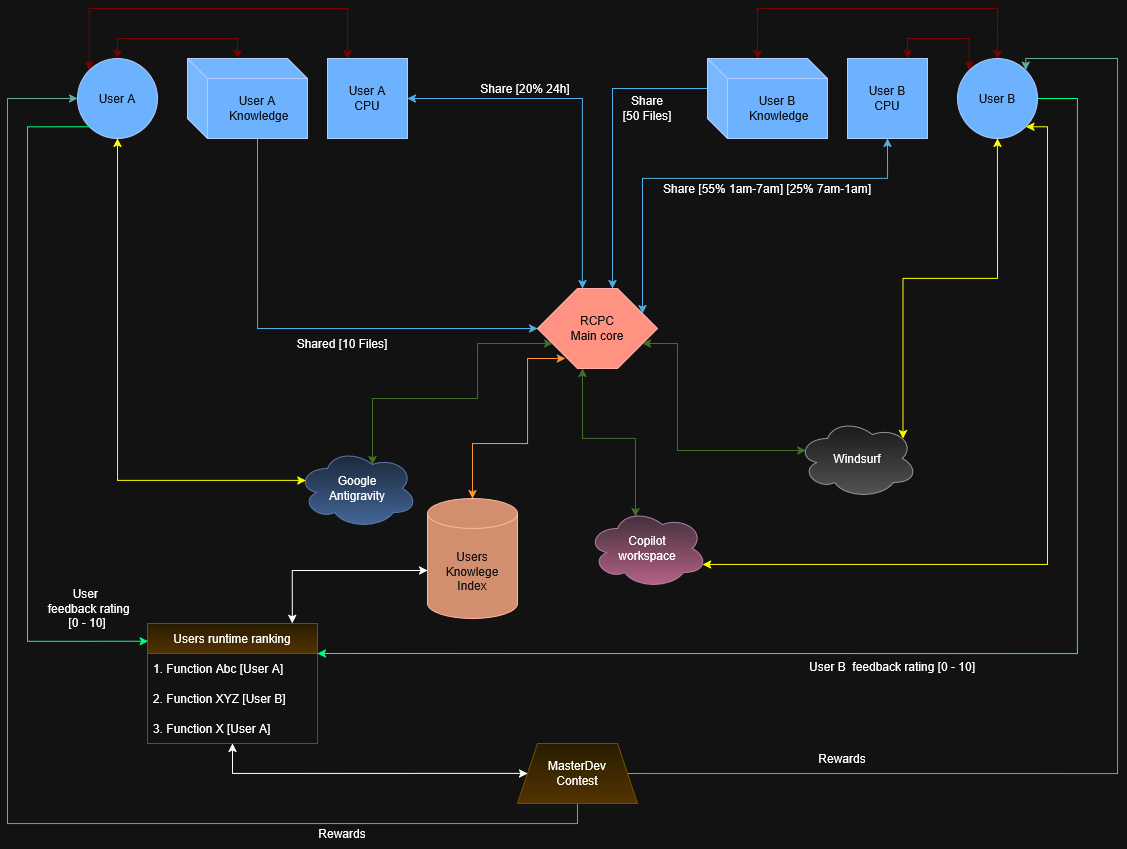

The diagram above was exported from draw.io. Its source (the exported page's mxGraphModel, read from the mxfile embedded in the PNG):
<mxGraphModel dx="2445" dy="2062" grid="1" gridSize="10" guides="1" tooltips="1" connect="1" arrows="1" fold="1" page="1" pageScale="1" pageWidth="827" pageHeight="1169" math="0" shadow="0">
  <root>
    <mxCell id="0" />
    <mxCell id="1" parent="0" />
    <mxCell id="U_DtimTBKvpYrDe8-Ddl-47" edge="1" parent="1" source="U_DtimTBKvpYrDe8-Ddl-9" style="edgeStyle=orthogonalEdgeStyle;rounded=0;orthogonalLoop=1;jettySize=auto;html=1;exitX=1;exitY=0.5;exitDx=0;exitDy=0;entryX=0.375;entryY=0;entryDx=0;entryDy=0;strokeColor=#006EAF;startArrow=classic;startFill=1;fillColor=#1ba1e2;" target="U_DtimTBKvpYrDe8-Ddl-11">
      <mxGeometry relative="1" as="geometry" />
    </mxCell>
    <mxCell id="U_DtimTBKvpYrDe8-Ddl-9" parent="1" style="whiteSpace=wrap;html=1;aspect=fixed;fillColor=#0050ef;fontColor=#ffffff;strokeColor=#001DBC;" value="User A&lt;br&gt;CPU" vertex="1">
      <mxGeometry height="80" width="80" x="180" y="20" as="geometry" />
    </mxCell>
    <mxCell id="U_DtimTBKvpYrDe8-Ddl-29" edge="1" parent="1" source="U_DtimTBKvpYrDe8-Ddl-10" style="edgeStyle=orthogonalEdgeStyle;rounded=0;orthogonalLoop=1;jettySize=auto;html=1;exitX=0;exitY=0;exitDx=70;exitDy=80;exitPerimeter=0;entryX=0;entryY=0.5;entryDx=0;entryDy=0;fillColor=#1ba1e2;strokeColor=#006EAF;" target="U_DtimTBKvpYrDe8-Ddl-11">
      <mxGeometry relative="1" as="geometry" />
    </mxCell>
    <mxCell id="U_DtimTBKvpYrDe8-Ddl-10" parent="1" style="shape=cube;whiteSpace=wrap;html=1;boundedLbl=1;backgroundOutline=1;darkOpacity=0.05;darkOpacity2=0.1;fillColor=#0050ef;fontColor=#ffffff;strokeColor=#001DBC;" value="&lt;p&gt;User A&lt;br&gt;&amp;nbsp;Knowledge&lt;/p&gt;" vertex="1">
      <mxGeometry height="80" width="120" x="40" y="20" as="geometry" />
    </mxCell>
    <mxCell id="U_DtimTBKvpYrDe8-Ddl-11" parent="1" style="shape=hexagon;perimeter=hexagonPerimeter2;whiteSpace=wrap;html=1;fixedSize=1;size=40;fillColor=#e51400;fontColor=#ffffff;strokeColor=#B20000;" value="&lt;div&gt;RCPC&lt;/div&gt;&lt;div&gt;Main core&lt;/div&gt;" vertex="1">
      <mxGeometry height="80" width="120" x="390" y="250" as="geometry" />
    </mxCell>
    <mxCell id="U_DtimTBKvpYrDe8-Ddl-27" parent="1" style="shape=cylinder3;whiteSpace=wrap;html=1;boundedLbl=1;backgroundOutline=1;size=15;fillColor=#a0522d;fontColor=#ffffff;strokeColor=#6D1F00;" value="&lt;div&gt;Users&lt;br&gt;Knowlege&lt;br&gt;Index&lt;/div&gt;" vertex="1">
      <mxGeometry height="120" width="90" x="280" y="460" as="geometry" />
    </mxCell>
    <mxCell id="U_DtimTBKvpYrDe8-Ddl-38" parent="1" style="text;html=1;whiteSpace=wrap;strokeColor=none;fillColor=none;align=center;verticalAlign=middle;rounded=0;" value="Share [20% 24h]" vertex="1">
      <mxGeometry height="20" width="130" x="313" y="40" as="geometry" />
    </mxCell>
    <mxCell id="U_DtimTBKvpYrDe8-Ddl-40" parent="1" style="text;html=1;whiteSpace=wrap;strokeColor=none;fillColor=none;align=center;verticalAlign=middle;rounded=0;" value="Shared [10 Files]" vertex="1">
      <mxGeometry height="30" width="170" x="110" y="290" as="geometry" />
    </mxCell>
    <mxCell id="U_DtimTBKvpYrDe8-Ddl-50" edge="1" parent="1" source="U_DtimTBKvpYrDe8-Ddl-41" style="edgeStyle=orthogonalEdgeStyle;rounded=0;orthogonalLoop=1;jettySize=auto;html=1;exitX=0.5;exitY=1;exitDx=0;exitDy=0;entryX=1;entryY=0.25;entryDx=0;entryDy=0;startArrow=classic;startFill=1;fillColor=#1ba1e2;strokeColor=#006EAF;" target="U_DtimTBKvpYrDe8-Ddl-11">
      <mxGeometry relative="1" as="geometry">
        <Array as="points">
          <mxPoint x="740" y="140" />
          <mxPoint x="495" y="140" />
        </Array>
      </mxGeometry>
    </mxCell>
    <mxCell id="U_DtimTBKvpYrDe8-Ddl-41" parent="1" style="whiteSpace=wrap;html=1;aspect=fixed;fillColor=#0050ef;fontColor=#ffffff;strokeColor=#001DBC;" value="User B&lt;br&gt;CPU" vertex="1">
      <mxGeometry height="80" width="80" x="700" y="20" as="geometry" />
    </mxCell>
    <mxCell id="U_DtimTBKvpYrDe8-Ddl-49" edge="1" parent="1" source="U_DtimTBKvpYrDe8-Ddl-42" style="edgeStyle=orthogonalEdgeStyle;rounded=0;orthogonalLoop=1;jettySize=auto;html=1;exitX=0;exitY=0;exitDx=0;exitDy=30;exitPerimeter=0;entryX=0.625;entryY=0;entryDx=0;entryDy=0;fillColor=#1ba1e2;strokeColor=#006EAF;" target="U_DtimTBKvpYrDe8-Ddl-11">
      <mxGeometry relative="1" as="geometry" />
    </mxCell>
    <mxCell id="U_DtimTBKvpYrDe8-Ddl-42" parent="1" style="shape=cube;whiteSpace=wrap;html=1;boundedLbl=1;backgroundOutline=1;darkOpacity=0.05;darkOpacity2=0.1;fillColor=#0050ef;fontColor=#ffffff;strokeColor=#001DBC;" value="&lt;p&gt;User B&lt;br&gt;&amp;nbsp;Knowledge&lt;/p&gt;" vertex="1">
      <mxGeometry height="80" width="120" x="560" y="20" as="geometry" />
    </mxCell>
    <mxCell id="U_DtimTBKvpYrDe8-Ddl-51" parent="1" style="text;html=1;whiteSpace=wrap;strokeColor=none;fillColor=none;align=center;verticalAlign=middle;rounded=0;" value="Share&lt;br&gt;[50 Files]" vertex="1">
      <mxGeometry height="40" width="80" x="460" y="50" as="geometry" />
    </mxCell>
    <mxCell id="U_DtimTBKvpYrDe8-Ddl-52" parent="1" style="text;html=1;whiteSpace=wrap;strokeColor=none;fillColor=none;align=center;verticalAlign=middle;rounded=0;" value="Share [55% 1am-7am] [25% 7am-1am]" vertex="1">
      <mxGeometry height="20" width="240" x="500" y="140" as="geometry" />
    </mxCell>
    <mxCell id="U_DtimTBKvpYrDe8-Ddl-69" edge="1" parent="1" source="U_DtimTBKvpYrDe8-Ddl-53" style="edgeStyle=orthogonalEdgeStyle;rounded=0;orthogonalLoop=1;jettySize=auto;html=1;exitX=0.07;exitY=0.4;exitDx=0;exitDy=0;exitPerimeter=0;entryX=1;entryY=0.75;entryDx=0;entryDy=0;startArrow=classic;startFill=1;fillColor=#d5e8d4;gradientColor=#97d077;strokeColor=#82b366;" target="U_DtimTBKvpYrDe8-Ddl-11">
      <mxGeometry relative="1" as="geometry">
        <Array as="points">
          <mxPoint x="530" y="412" />
          <mxPoint x="530" y="305" />
        </Array>
      </mxGeometry>
    </mxCell>
    <mxCell id="U_DtimTBKvpYrDe8-Ddl-53" parent="1" style="ellipse;shape=cloud;whiteSpace=wrap;html=1;fillColor=#f5f5f5;gradientColor=#b3b3b3;strokeColor=#666666;" value="Windsurf" vertex="1">
      <mxGeometry height="80" width="120" x="650" y="380" as="geometry" />
    </mxCell>
    <mxCell id="U_DtimTBKvpYrDe8-Ddl-61" edge="1" parent="1" source="U_DtimTBKvpYrDe8-Ddl-55" style="edgeStyle=orthogonalEdgeStyle;rounded=0;orthogonalLoop=1;jettySize=auto;html=1;exitX=0;exitY=0;exitDx=0;exitDy=0;entryX=0.75;entryY=0;entryDx=0;entryDy=0;startArrow=classic;startFill=1;fillColor=#a20025;strokeColor=light-dark(#6F0000, #800000);" target="U_DtimTBKvpYrDe8-Ddl-41">
      <mxGeometry relative="1" as="geometry">
        <Array as="points">
          <mxPoint x="822" />
          <mxPoint x="760" />
        </Array>
      </mxGeometry>
    </mxCell>
    <mxCell id="U_DtimTBKvpYrDe8-Ddl-90" edge="1" parent="1" source="U_DtimTBKvpYrDe8-Ddl-55" style="edgeStyle=orthogonalEdgeStyle;rounded=0;orthogonalLoop=1;jettySize=auto;html=1;exitX=1;exitY=0.5;exitDx=0;exitDy=0;entryX=1;entryY=0.25;entryDx=0;entryDy=0;strokeColor=light-dark(#000000,#00FF80);" target="U_DtimTBKvpYrDe8-Ddl-75">
      <mxGeometry relative="1" as="geometry">
        <Array as="points">
          <mxPoint x="930" y="60" />
          <mxPoint x="930" y="615" />
        </Array>
      </mxGeometry>
    </mxCell>
    <mxCell id="U_DtimTBKvpYrDe8-Ddl-55" parent="1" style="ellipse;whiteSpace=wrap;html=1;aspect=fixed;fillColor=#0050ef;fontColor=#ffffff;strokeColor=#001DBC;" value="&lt;div&gt;User B&lt;/div&gt;" vertex="1">
      <mxGeometry height="80" width="80" x="810" y="20" as="geometry" />
    </mxCell>
    <mxCell id="U_DtimTBKvpYrDe8-Ddl-67" edge="1" parent="1" source="U_DtimTBKvpYrDe8-Ddl-56" style="edgeStyle=orthogonalEdgeStyle;rounded=0;orthogonalLoop=1;jettySize=auto;html=1;exitX=0.625;exitY=0.2;exitDx=0;exitDy=0;exitPerimeter=0;entryX=0;entryY=0.75;entryDx=0;entryDy=0;startArrow=classic;startFill=1;fillColor=#d5e8d4;gradientColor=#97d077;strokeColor=#82b366;" target="U_DtimTBKvpYrDe8-Ddl-11">
      <mxGeometry relative="1" as="geometry">
        <Array as="points">
          <mxPoint x="225" y="360" />
          <mxPoint x="330" y="360" />
          <mxPoint x="330" y="305" />
        </Array>
      </mxGeometry>
    </mxCell>
    <mxCell id="U_DtimTBKvpYrDe8-Ddl-56" parent="1" style="ellipse;shape=cloud;whiteSpace=wrap;html=1;fillColor=#dae8fc;gradientColor=#7ea6e0;strokeColor=#6c8ebf;" value="&lt;div&gt;Google&lt;/div&gt;&lt;div&gt;Antigravity&lt;/div&gt;" vertex="1">
      <mxGeometry height="80" width="120" x="150" y="410" as="geometry" />
    </mxCell>
    <mxCell id="U_DtimTBKvpYrDe8-Ddl-68" edge="1" parent="1" source="U_DtimTBKvpYrDe8-Ddl-57" style="edgeStyle=orthogonalEdgeStyle;rounded=0;orthogonalLoop=1;jettySize=auto;html=1;exitX=0.4;exitY=0.1;exitDx=0;exitDy=0;exitPerimeter=0;entryX=0.375;entryY=1;entryDx=0;entryDy=0;startArrow=classic;startFill=1;fillColor=#d5e8d4;gradientColor=#97d077;strokeColor=#82b366;" target="U_DtimTBKvpYrDe8-Ddl-11">
      <mxGeometry relative="1" as="geometry" />
    </mxCell>
    <mxCell id="U_DtimTBKvpYrDe8-Ddl-57" parent="1" style="ellipse;shape=cloud;whiteSpace=wrap;html=1;fillColor=#e6d0de;gradientColor=#d5739d;strokeColor=#996185;" value="&lt;div&gt;Copilot&lt;/div&gt;&lt;div&gt;workspace&lt;/div&gt;" vertex="1">
      <mxGeometry height="80" width="120" x="440" y="470" as="geometry" />
    </mxCell>
    <mxCell id="U_DtimTBKvpYrDe8-Ddl-60" edge="1" parent="1" source="U_DtimTBKvpYrDe8-Ddl-58" style="edgeStyle=orthogonalEdgeStyle;rounded=0;orthogonalLoop=1;jettySize=auto;html=1;exitX=0;exitY=0;exitDx=0;exitDy=0;entryX=0.25;entryY=0;entryDx=0;entryDy=0;startArrow=classic;startFill=1;fillColor=#a20025;strokeColor=light-dark(#6F0000, #800000);" target="U_DtimTBKvpYrDe8-Ddl-9">
      <mxGeometry relative="1" as="geometry">
        <Array as="points">
          <mxPoint x="-58" y="-30" />
          <mxPoint x="200" y="-30" />
        </Array>
      </mxGeometry>
    </mxCell>
    <mxCell id="U_DtimTBKvpYrDe8-Ddl-58" parent="1" style="ellipse;whiteSpace=wrap;html=1;aspect=fixed;fillColor=#0050ef;fontColor=#ffffff;strokeColor=#001DBC;" value="&lt;div&gt;User A&lt;/div&gt;" vertex="1">
      <mxGeometry height="80" width="80" x="-70" y="20" as="geometry" />
    </mxCell>
    <mxCell id="U_DtimTBKvpYrDe8-Ddl-59" edge="1" parent="1" source="U_DtimTBKvpYrDe8-Ddl-58" style="edgeStyle=orthogonalEdgeStyle;rounded=0;orthogonalLoop=1;jettySize=auto;html=1;exitX=0.5;exitY=0;exitDx=0;exitDy=0;entryX=0;entryY=0;entryDx=50;entryDy=0;entryPerimeter=0;startArrow=classic;startFill=1;fillColor=#a20025;strokeColor=light-dark(#6F0000, #800000);" target="U_DtimTBKvpYrDe8-Ddl-10">
      <mxGeometry relative="1" as="geometry" />
    </mxCell>
    <mxCell id="U_DtimTBKvpYrDe8-Ddl-62" edge="1" parent="1" source="U_DtimTBKvpYrDe8-Ddl-55" style="edgeStyle=orthogonalEdgeStyle;rounded=0;orthogonalLoop=1;jettySize=auto;html=1;exitX=0.5;exitY=0;exitDx=0;exitDy=0;entryX=0;entryY=0;entryDx=50;entryDy=0;entryPerimeter=0;startArrow=classic;startFill=1;fillColor=#a20025;strokeColor=light-dark(#6F0000, #800000);" target="U_DtimTBKvpYrDe8-Ddl-42">
      <mxGeometry relative="1" as="geometry">
        <Array as="points">
          <mxPoint x="850" y="-30" />
          <mxPoint x="610" y="-30" />
        </Array>
      </mxGeometry>
    </mxCell>
    <mxCell id="U_DtimTBKvpYrDe8-Ddl-63" edge="1" parent="1" source="U_DtimTBKvpYrDe8-Ddl-55" style="edgeStyle=orthogonalEdgeStyle;rounded=0;orthogonalLoop=1;jettySize=auto;html=1;exitX=0.5;exitY=1;exitDx=0;exitDy=0;entryX=0.88;entryY=0.25;entryDx=0;entryDy=0;entryPerimeter=0;startArrow=classic;startFill=1;fillColor=#bac8d3;strokeColor=light-dark(#ae4132, #ffff00);" target="U_DtimTBKvpYrDe8-Ddl-53">
      <mxGeometry relative="1" as="geometry" />
    </mxCell>
    <mxCell id="U_DtimTBKvpYrDe8-Ddl-64" edge="1" parent="1" source="U_DtimTBKvpYrDe8-Ddl-55" style="edgeStyle=orthogonalEdgeStyle;rounded=0;orthogonalLoop=1;jettySize=auto;html=1;exitX=1;exitY=1;exitDx=0;exitDy=0;entryX=0.96;entryY=0.7;entryDx=0;entryDy=0;entryPerimeter=0;startArrow=classic;startFill=1;fillColor=#fad9d5;strokeColor=light-dark(#ae4132, #ffff00);" target="U_DtimTBKvpYrDe8-Ddl-57">
      <mxGeometry relative="1" as="geometry">
        <Array as="points">
          <mxPoint x="900" y="88" />
          <mxPoint x="900" y="526" />
        </Array>
      </mxGeometry>
    </mxCell>
    <mxCell id="U_DtimTBKvpYrDe8-Ddl-65" edge="1" parent="1" source="U_DtimTBKvpYrDe8-Ddl-58" style="edgeStyle=orthogonalEdgeStyle;rounded=0;orthogonalLoop=1;jettySize=auto;html=1;entryX=0.07;entryY=0.4;entryDx=0;entryDy=0;entryPerimeter=0;startArrow=classic;startFill=1;strokeColor=light-dark(#ae4132, #ffff00);exitX=0.5;exitY=1;exitDx=0;exitDy=0;" target="U_DtimTBKvpYrDe8-Ddl-56">
      <mxGeometry relative="1" as="geometry">
        <Array as="points">
          <mxPoint x="-30" y="442" />
        </Array>
        <mxPoint x="-30" y="110" as="sourcePoint" />
      </mxGeometry>
    </mxCell>
    <mxCell id="U_DtimTBKvpYrDe8-Ddl-72" edge="1" parent="1" source="U_DtimTBKvpYrDe8-Ddl-27" style="edgeStyle=orthogonalEdgeStyle;rounded=0;orthogonalLoop=1;jettySize=auto;html=1;exitX=0.5;exitY=0;exitDx=0;exitDy=0;exitPerimeter=0;entryX=0.233;entryY=0.875;entryDx=0;entryDy=0;entryPerimeter=0;strokeColor=light-dark(#000000,#FF9933);startArrow=classic;startFill=1;" target="U_DtimTBKvpYrDe8-Ddl-11">
      <mxGeometry relative="1" as="geometry">
        <Array as="points">
          <mxPoint x="325" y="405" />
          <mxPoint x="380" y="405" />
          <mxPoint x="380" y="320" />
        </Array>
      </mxGeometry>
    </mxCell>
    <mxCell id="U_DtimTBKvpYrDe8-Ddl-74" edge="1" parent="1" source="U_DtimTBKvpYrDe8-Ddl-75" style="edgeStyle=orthogonalEdgeStyle;rounded=0;orthogonalLoop=1;jettySize=auto;html=1;exitX=0.852;exitY=-0.001;exitDx=0;exitDy=0;entryX=0;entryY=0.6;entryDx=0;entryDy=0;entryPerimeter=0;startArrow=classic;startFill=1;exitPerimeter=0;" target="U_DtimTBKvpYrDe8-Ddl-27">
      <mxGeometry relative="1" as="geometry">
        <mxPoint x="100" y="552.5" as="sourcePoint" />
      </mxGeometry>
    </mxCell>
    <mxCell id="U_DtimTBKvpYrDe8-Ddl-75" parent="1" style="swimlane;fontStyle=0;childLayout=stackLayout;horizontal=1;startSize=30;horizontalStack=0;resizeParent=1;resizeParentMax=0;resizeLast=0;collapsible=1;marginBottom=0;whiteSpace=wrap;html=1;fillColor=#fff2cc;gradientColor=#ffd966;strokeColor=#d6b656;" value="Users runtime ranking" vertex="1">
      <mxGeometry height="120" width="170" y="585" as="geometry" />
    </mxCell>
    <mxCell id="U_DtimTBKvpYrDe8-Ddl-76" parent="U_DtimTBKvpYrDe8-Ddl-75" style="text;strokeColor=none;fillColor=none;align=left;verticalAlign=middle;spacingLeft=4;spacingRight=4;overflow=hidden;points=[[0,0.5],[1,0.5]];portConstraint=eastwest;rotatable=0;whiteSpace=wrap;html=1;" value="1. Function Abc [User A]" vertex="1">
      <mxGeometry height="30" width="170" y="30" as="geometry" />
    </mxCell>
    <mxCell id="U_DtimTBKvpYrDe8-Ddl-77" parent="U_DtimTBKvpYrDe8-Ddl-75" style="text;strokeColor=none;fillColor=none;align=left;verticalAlign=middle;spacingLeft=4;spacingRight=4;overflow=hidden;points=[[0,0.5],[1,0.5]];portConstraint=eastwest;rotatable=0;whiteSpace=wrap;html=1;" value="2. Function XYZ [User B]" vertex="1">
      <mxGeometry height="30" width="170" y="60" as="geometry" />
    </mxCell>
    <mxCell id="U_DtimTBKvpYrDe8-Ddl-78" parent="U_DtimTBKvpYrDe8-Ddl-75" style="text;strokeColor=none;fillColor=none;align=left;verticalAlign=middle;spacingLeft=4;spacingRight=4;overflow=hidden;points=[[0,0.5],[1,0.5]];portConstraint=eastwest;rotatable=0;whiteSpace=wrap;html=1;" value="3. Function X [User A]&amp;nbsp;" vertex="1">
      <mxGeometry height="30" width="170" y="90" as="geometry" />
    </mxCell>
    <mxCell id="U_DtimTBKvpYrDe8-Ddl-80" edge="1" parent="1" source="U_DtimTBKvpYrDe8-Ddl-79" style="edgeStyle=orthogonalEdgeStyle;rounded=0;orthogonalLoop=1;jettySize=auto;html=1;exitX=0;exitY=0.5;exitDx=0;exitDy=0;entryX=0.5;entryY=1;entryDx=0;entryDy=0;startArrow=classic;startFill=1;" target="U_DtimTBKvpYrDe8-Ddl-75">
      <mxGeometry relative="1" as="geometry" />
    </mxCell>
    <mxCell id="U_DtimTBKvpYrDe8-Ddl-83" edge="1" parent="1" source="U_DtimTBKvpYrDe8-Ddl-79" style="edgeStyle=orthogonalEdgeStyle;rounded=0;orthogonalLoop=1;jettySize=auto;html=1;exitX=1;exitY=0.5;exitDx=0;exitDy=0;strokeColor=light-dark(#000000,#67AB9F);entryX=1;entryY=0;entryDx=0;entryDy=0;" target="U_DtimTBKvpYrDe8-Ddl-55">
      <mxGeometry relative="1" as="geometry">
        <Array as="points">
          <mxPoint x="970" y="735" />
          <mxPoint x="970" y="20" />
          <mxPoint x="878" y="20" />
        </Array>
        <mxPoint x="910" y="20" as="targetPoint" />
      </mxGeometry>
    </mxCell>
    <mxCell id="U_DtimTBKvpYrDe8-Ddl-84" edge="1" parent="1" source="U_DtimTBKvpYrDe8-Ddl-79" style="edgeStyle=orthogonalEdgeStyle;rounded=0;orthogonalLoop=1;jettySize=auto;html=1;exitX=0.5;exitY=1;exitDx=0;exitDy=0;entryX=0;entryY=0.5;entryDx=0;entryDy=0;strokeColor=light-dark(#000000,#67AB9F);" target="U_DtimTBKvpYrDe8-Ddl-58">
      <mxGeometry relative="1" as="geometry">
        <Array as="points">
          <mxPoint x="430" y="785" />
          <mxPoint x="-140" y="785" />
          <mxPoint x="-140" y="60" />
        </Array>
      </mxGeometry>
    </mxCell>
    <mxCell id="U_DtimTBKvpYrDe8-Ddl-79" parent="1" style="shape=trapezoid;perimeter=trapezoidPerimeter;whiteSpace=wrap;html=1;fixedSize=1;fillColor=#fff2cc;gradientColor=#ffd966;strokeColor=#d6b656;" value="&lt;div&gt;MasterDev&lt;/div&gt;&lt;div&gt;Contest&lt;/div&gt;" vertex="1">
      <mxGeometry height="60" width="120" x="370" y="705" as="geometry" />
    </mxCell>
    <mxCell id="U_DtimTBKvpYrDe8-Ddl-85" parent="1" style="text;html=1;whiteSpace=wrap;strokeColor=none;fillColor=none;align=center;verticalAlign=middle;rounded=0;" value="Rewards" vertex="1">
      <mxGeometry height="30" width="110" x="640" y="705" as="geometry" />
    </mxCell>
    <mxCell id="U_DtimTBKvpYrDe8-Ddl-86" parent="1" style="text;html=1;whiteSpace=wrap;strokeColor=none;fillColor=none;align=center;verticalAlign=middle;rounded=0;" value="Rewards" vertex="1">
      <mxGeometry height="30" width="110" x="140" y="780" as="geometry" />
    </mxCell>
    <mxCell id="U_DtimTBKvpYrDe8-Ddl-88" edge="1" parent="1" source="U_DtimTBKvpYrDe8-Ddl-58" style="edgeStyle=orthogonalEdgeStyle;rounded=0;orthogonalLoop=1;jettySize=auto;html=1;exitX=0;exitY=1;exitDx=0;exitDy=0;entryX=0.003;entryY=0.148;entryDx=0;entryDy=0;entryPerimeter=0;strokeColor=light-dark(#000000,#00FF80);" target="U_DtimTBKvpYrDe8-Ddl-75">
      <mxGeometry relative="1" as="geometry">
        <Array as="points">
          <mxPoint x="-120" y="88" />
          <mxPoint x="-120" y="603" />
        </Array>
      </mxGeometry>
    </mxCell>
    <mxCell id="U_DtimTBKvpYrDe8-Ddl-91" parent="1" style="text;html=1;whiteSpace=wrap;strokeColor=none;fillColor=none;align=center;verticalAlign=middle;rounded=0;" value="&lt;p&gt;User&amp;nbsp;&lt;br&gt;&amp;nbsp;feedback rating&lt;br&gt;[0 - 10]&lt;/p&gt;" vertex="1">
      <mxGeometry height="60" width="100" x="-110" y="540" as="geometry" />
    </mxCell>
    <mxCell id="U_DtimTBKvpYrDe8-Ddl-92" parent="1" style="text;html=1;whiteSpace=wrap;strokeColor=none;fillColor=none;align=center;verticalAlign=middle;rounded=0;" value="&lt;p&gt;User B&amp;nbsp; feedback rating&amp;nbsp;[0 - 10]&lt;/p&gt;" vertex="1">
      <mxGeometry height="25" width="270" x="610" y="615" as="geometry" />
    </mxCell>
  </root>
</mxGraphModel>